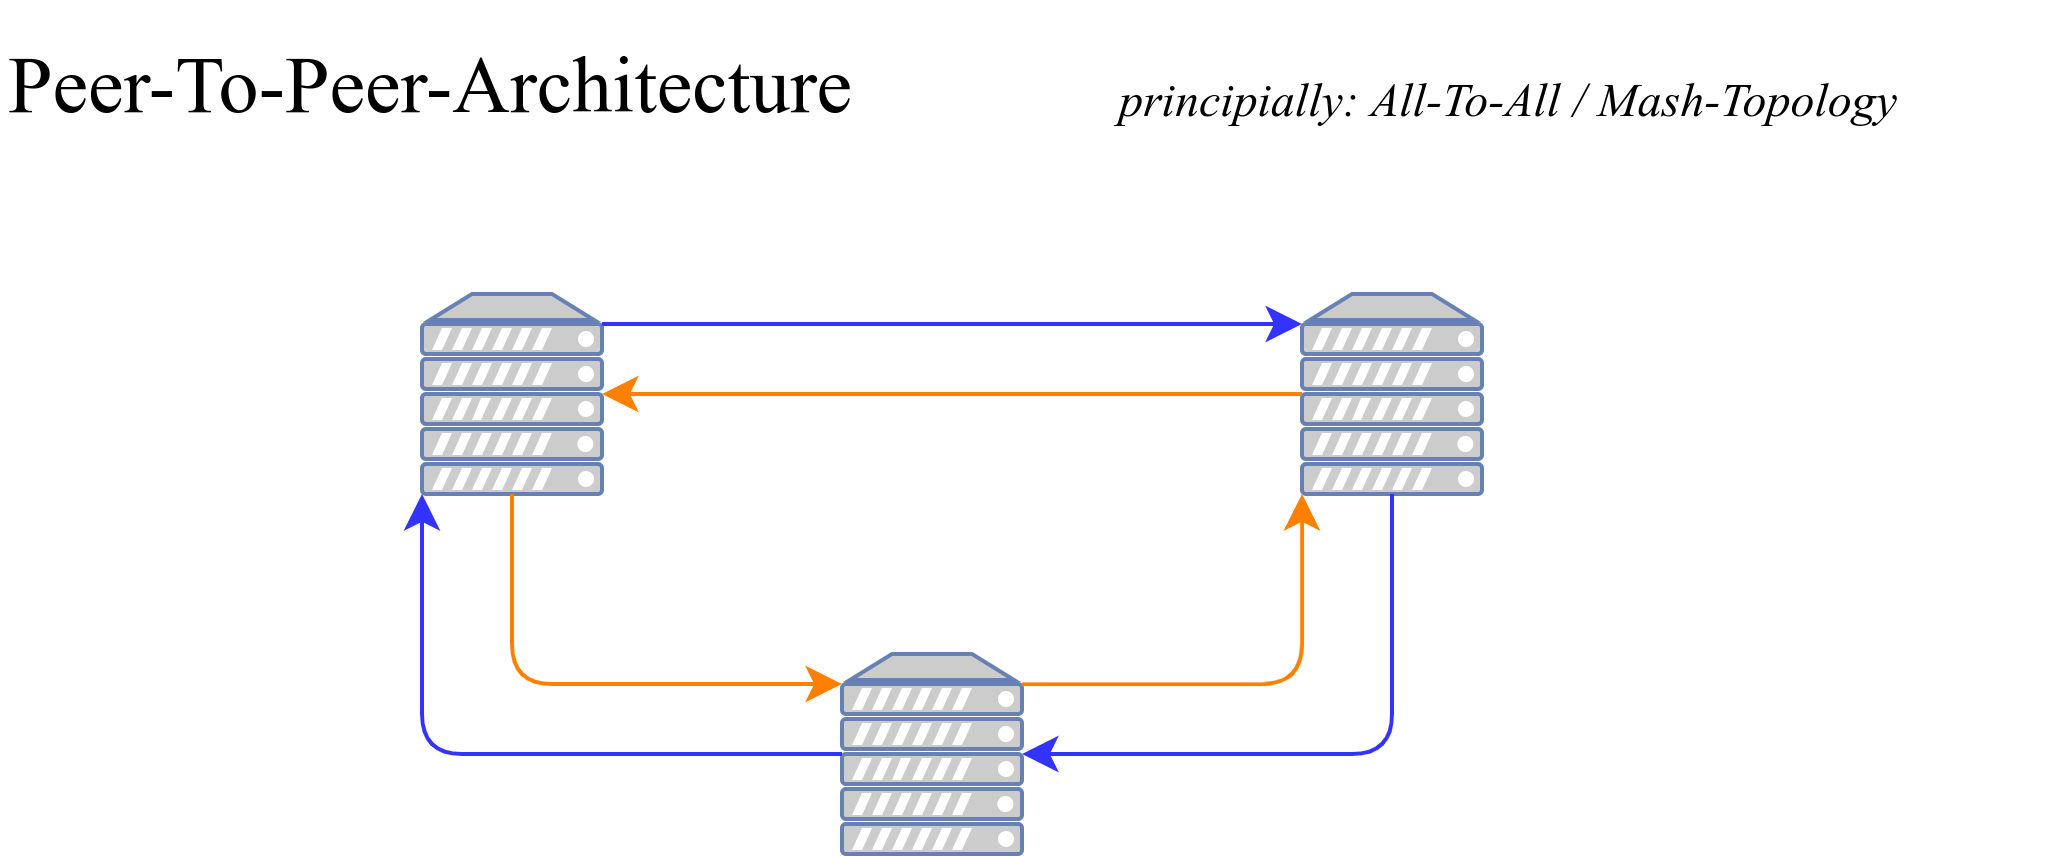

The diagram above was exported from draw.io. Its source (the exported page's mxGraphModel, read from the mxfile embedded in the PNG):
<mxGraphModel dx="1377" dy="869" grid="1" gridSize="10" guides="1" tooltips="1" connect="1" arrows="1" fold="1" page="1" pageScale="1" pageWidth="827" pageHeight="1169" math="0" shadow="0">
  <root>
    <mxCell id="0" />
    <mxCell id="1" parent="0" />
    <mxCell id="oo4C88CtzqInKZb5I3dz-8" value="" style="fontColor=#0066CC;verticalAlign=top;verticalLabelPosition=bottom;labelPosition=center;align=center;html=1;outlineConnect=0;fillColor=#CCCCCC;strokeColor=#6881B3;gradientColor=none;gradientDirection=north;strokeWidth=2;shape=mxgraph.networks.server;" parent="1" vertex="1">
      <mxGeometry x="265" y="338" width="45" height="50" as="geometry" />
    </mxCell>
    <mxCell id="oo4C88CtzqInKZb5I3dz-9" value="&lt;font face=&quot;Garamond&quot; style=&quot;font-size: 20px;&quot;&gt;Peer-To-Peer-Architecture&lt;/font&gt;" style="text;html=1;align=left;verticalAlign=middle;whiteSpace=wrap;rounded=0;" parent="1" vertex="1">
      <mxGeometry x="160" y="265" width="275" height="40" as="geometry" />
    </mxCell>
    <mxCell id="oo4C88CtzqInKZb5I3dz-10" value="" style="fontColor=#0066CC;verticalAlign=top;verticalLabelPosition=bottom;labelPosition=center;align=center;html=1;outlineConnect=0;fillColor=#CCCCCC;strokeColor=#6881B3;gradientColor=none;gradientDirection=north;strokeWidth=2;shape=mxgraph.networks.server;" parent="1" vertex="1">
      <mxGeometry x="370" y="428" width="45" height="50" as="geometry" />
    </mxCell>
    <mxCell id="oo4C88CtzqInKZb5I3dz-11" value="" style="fontColor=#0066CC;verticalAlign=top;verticalLabelPosition=bottom;labelPosition=center;align=center;html=1;outlineConnect=0;fillColor=#CCCCCC;strokeColor=#6881B3;gradientColor=none;gradientDirection=north;strokeWidth=2;shape=mxgraph.networks.server;" parent="1" vertex="1">
      <mxGeometry x="485" y="338" width="45" height="50" as="geometry" />
    </mxCell>
    <mxCell id="oo4C88CtzqInKZb5I3dz-19" style="edgeStyle=orthogonalEdgeStyle;rounded=1;orthogonalLoop=1;jettySize=auto;html=1;exitX=1;exitY=0.15;exitDx=0;exitDy=0;exitPerimeter=0;entryX=0;entryY=0.15;entryDx=0;entryDy=0;entryPerimeter=0;strokeColor=#3333FF;curved=0;" parent="1" source="oo4C88CtzqInKZb5I3dz-8" target="oo4C88CtzqInKZb5I3dz-11" edge="1">
      <mxGeometry relative="1" as="geometry" />
    </mxCell>
    <mxCell id="oo4C88CtzqInKZb5I3dz-20" style="edgeStyle=orthogonalEdgeStyle;rounded=1;orthogonalLoop=1;jettySize=auto;html=1;exitX=0;exitY=0.5;exitDx=0;exitDy=0;exitPerimeter=0;entryX=1;entryY=0.5;entryDx=0;entryDy=0;entryPerimeter=0;strokeColor=#FF8000;curved=0;" parent="1" source="oo4C88CtzqInKZb5I3dz-11" target="oo4C88CtzqInKZb5I3dz-8" edge="1">
      <mxGeometry relative="1" as="geometry" />
    </mxCell>
    <mxCell id="oo4C88CtzqInKZb5I3dz-21" style="edgeStyle=orthogonalEdgeStyle;rounded=1;orthogonalLoop=1;jettySize=auto;html=1;exitX=0.5;exitY=1;exitDx=0;exitDy=0;exitPerimeter=0;entryX=0;entryY=0.15;entryDx=0;entryDy=0;entryPerimeter=0;strokeColor=#FF8000;curved=0;" parent="1" source="oo4C88CtzqInKZb5I3dz-8" target="oo4C88CtzqInKZb5I3dz-10" edge="1">
      <mxGeometry relative="1" as="geometry" />
    </mxCell>
    <mxCell id="oo4C88CtzqInKZb5I3dz-23" style="edgeStyle=orthogonalEdgeStyle;rounded=1;orthogonalLoop=1;jettySize=auto;html=1;exitX=0;exitY=0.5;exitDx=0;exitDy=0;exitPerimeter=0;entryX=0;entryY=1;entryDx=0;entryDy=0;entryPerimeter=0;strokeColor=#3333FF;curved=0;" parent="1" source="oo4C88CtzqInKZb5I3dz-10" target="oo4C88CtzqInKZb5I3dz-8" edge="1">
      <mxGeometry relative="1" as="geometry" />
    </mxCell>
    <mxCell id="oo4C88CtzqInKZb5I3dz-24" style="edgeStyle=orthogonalEdgeStyle;rounded=1;orthogonalLoop=1;jettySize=auto;html=1;exitX=1;exitY=0.15;exitDx=0;exitDy=0;exitPerimeter=0;entryX=0;entryY=1;entryDx=0;entryDy=0;entryPerimeter=0;strokeColor=#FF8000;curved=0;" parent="1" source="oo4C88CtzqInKZb5I3dz-10" target="oo4C88CtzqInKZb5I3dz-11" edge="1">
      <mxGeometry relative="1" as="geometry" />
    </mxCell>
    <mxCell id="oo4C88CtzqInKZb5I3dz-29" style="edgeStyle=orthogonalEdgeStyle;rounded=1;orthogonalLoop=1;jettySize=auto;html=1;exitX=0.5;exitY=1;exitDx=0;exitDy=0;exitPerimeter=0;entryX=1;entryY=0.5;entryDx=0;entryDy=0;entryPerimeter=0;strokeColor=#3333FF;curved=0;" parent="1" source="oo4C88CtzqInKZb5I3dz-11" target="oo4C88CtzqInKZb5I3dz-10" edge="1">
      <mxGeometry relative="1" as="geometry" />
    </mxCell>
    <mxCell id="oo4C88CtzqInKZb5I3dz-31" value="principially: All-To-All / Mash-Topology" style="text;html=1;align=center;verticalAlign=middle;whiteSpace=wrap;rounded=0;fontFamily=Garamond;fontStyle=2" parent="1" vertex="1">
      <mxGeometry x="397" y="275" width="280" height="30" as="geometry" />
    </mxCell>
  </root>
</mxGraphModel>